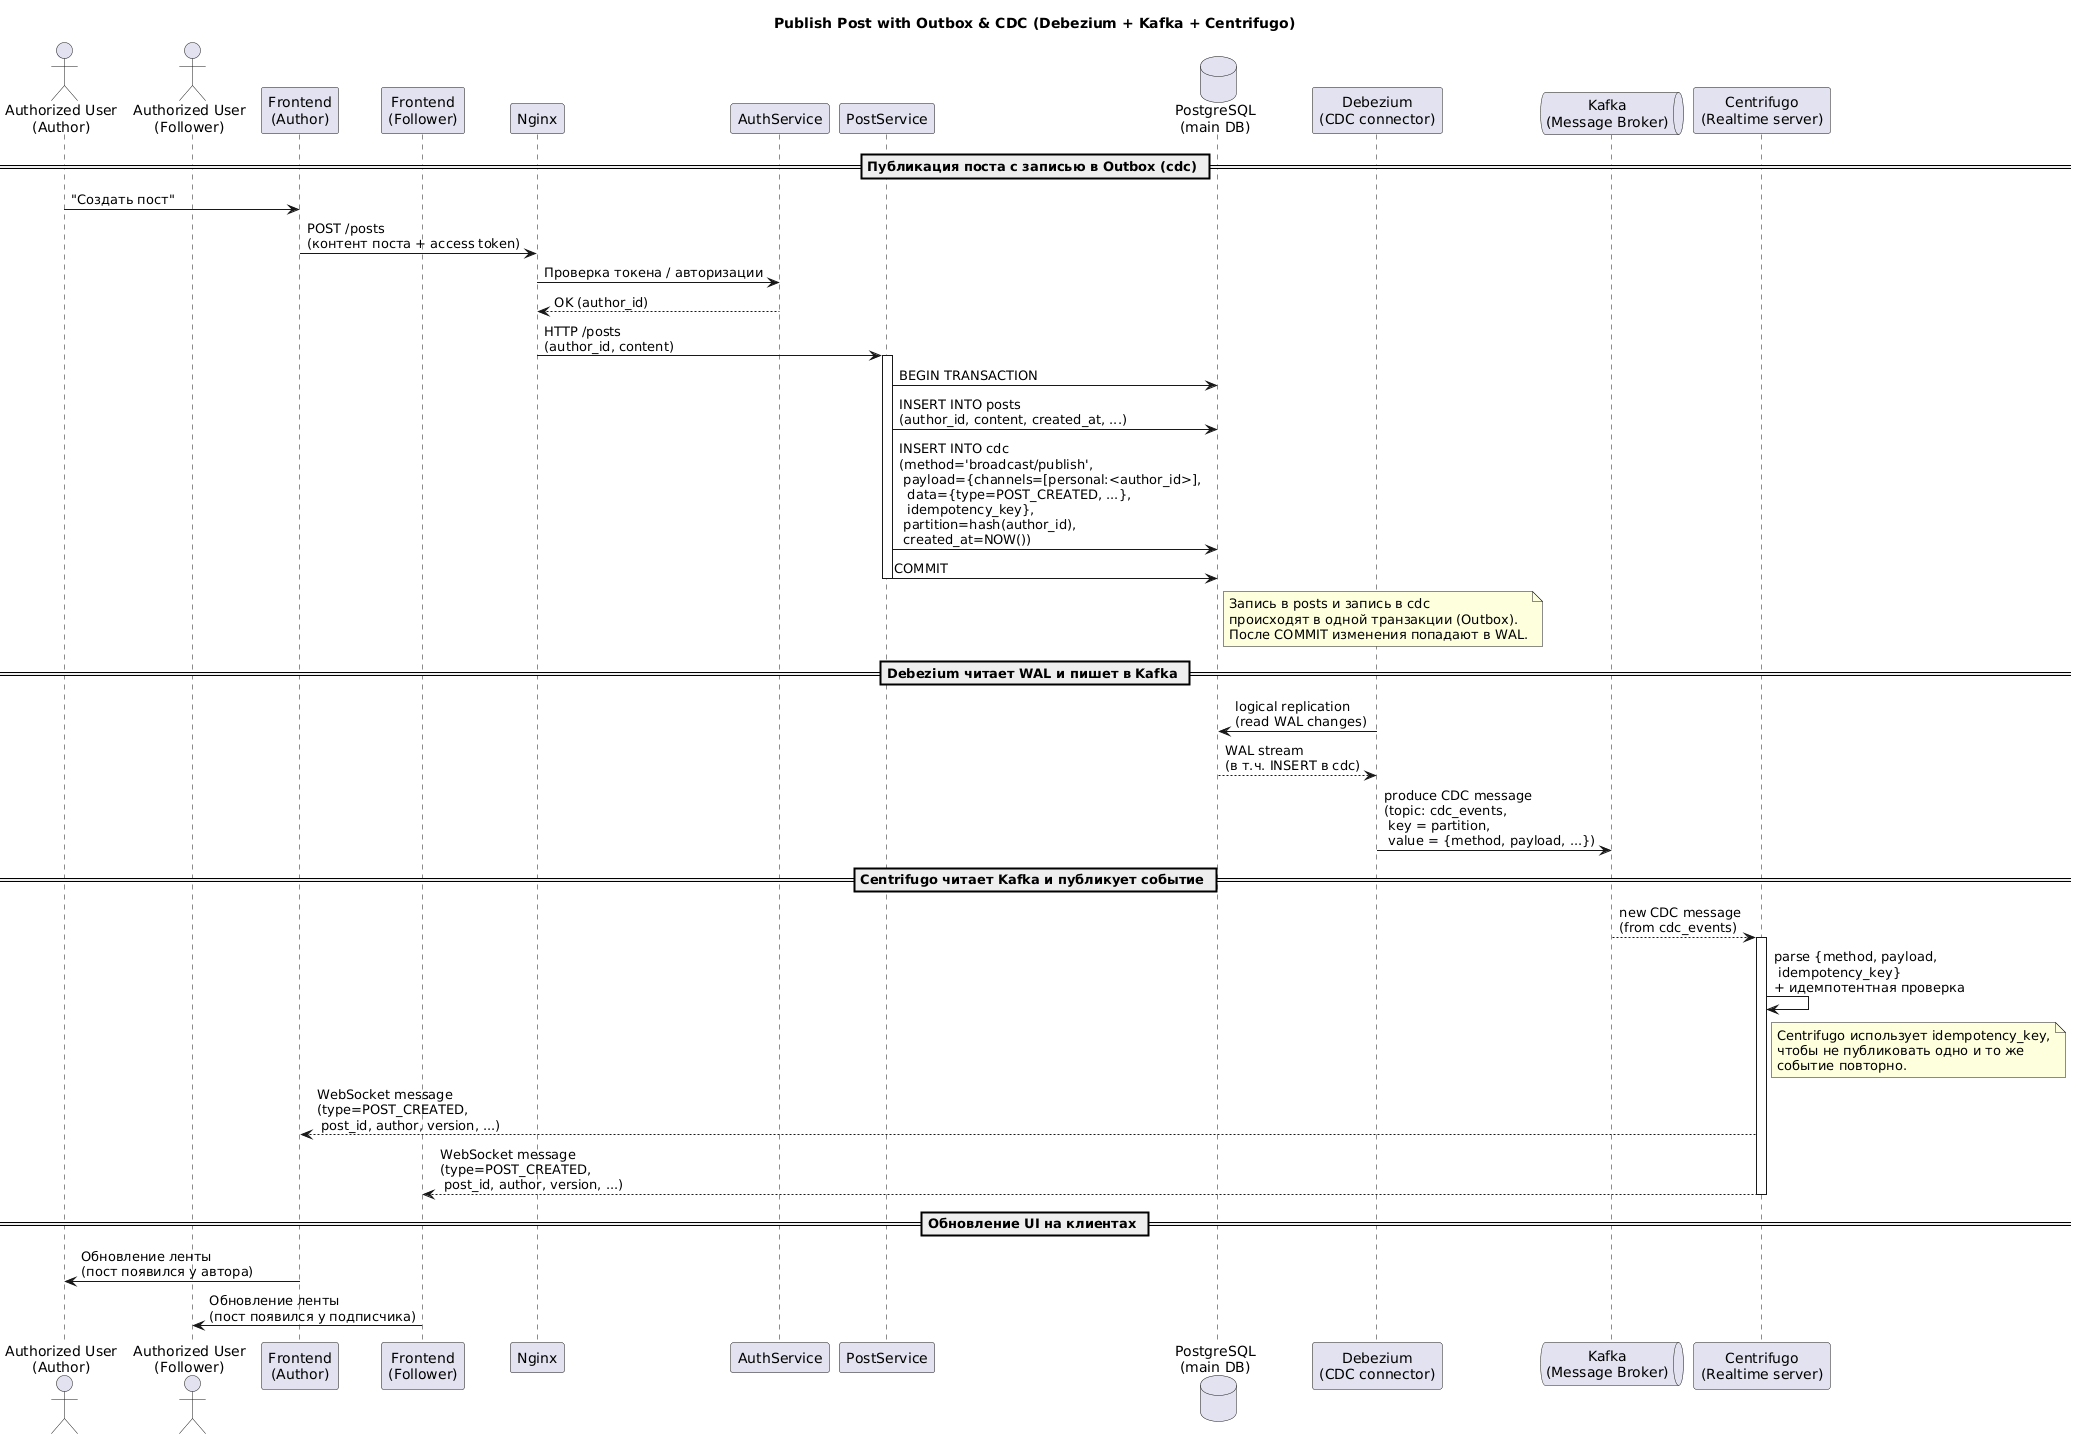

The diagram above was rendered by PlantUML. Its source (embedded in the PNG):
@startuml
title Publish Post with Outbox & CDC (Debezium + Kafka + Centrifugo)

actor "Authorized User\n(Author)" as Author
actor "Authorized User\n(Follower)" as Follower

participant "Frontend\n(Author)" as FEAuthor
participant "Frontend\n(Follower)" as FEFollower
participant "Nginx" as NGINX
participant "AuthService" as AuthSvc
participant "PostService" as PostSvc
database  "PostgreSQL\n(main DB)" as PG
participant "Debezium\n(CDC connector)" as Debez
queue      "Kafka\n(Message Broker)" as MB
participant "Centrifugo\n(Realtime server)" as Cent

== Публикация поста с записью в Outbox (cdc) ==

Author -> FEAuthor : "Создать пост"
FEAuthor -> NGINX : POST /posts\n(контент поста + access token)
NGINX -> AuthSvc : Проверка токена / авторизации
AuthSvc --> NGINX : OK (author_id)

NGINX -> PostSvc : HTTP /posts\n(author_id, content)
activate PostSvc

PostSvc -> PG : BEGIN TRANSACTION
PostSvc -> PG : INSERT INTO posts\n(author_id, content, created_at, ...)
PostSvc -> PG : INSERT INTO cdc\n(method='broadcast/publish',\n payload={channels=[personal:<author_id>],\n  data={type=POST_CREATED, ...},\n  idempotency_key},\n partition=hash(author_id),\n created_at=NOW())
PostSvc -> PG : COMMIT
deactivate PostSvc

note right of PG
  Запись в posts и запись в cdc
  происходят в одной транзакции (Outbox).
  После COMMIT изменения попадают в WAL.
end note

== Debezium читает WAL и пишет в Kafka ==

Debez -> PG : logical replication\n(read WAL changes)
PG --> Debez : WAL stream\n(в т.ч. INSERT в cdc)
Debez -> MB : produce CDC message\n(topic: cdc_events,\n key = partition,\n value = {method, payload, ...})

== Centrifugo читает Kafka и публикует событие ==

MB --> Cent : new CDC message\n(from cdc_events)
activate Cent

Cent -> Cent : parse {method, payload,\n idempotency_key}\n+ идемпотентная проверка

note right of Cent
  Centrifugo использует idempotency_key,
  чтобы не публиковать одно и то же
  событие повторно.
end note

Cent --> FEAuthor : WebSocket message\n(type=POST_CREATED,\n post_id, author, version, ...)
Cent --> FEFollower : WebSocket message\n(type=POST_CREATED,\n post_id, author, version, ...)

deactivate Cent

== Обновление UI на клиентах ==

FEAuthor -> Author : Обновление ленты\n(пост появился у автора)
FEFollower -> Follower : Обновление ленты\n(пост появился у подписчика)
@enduml